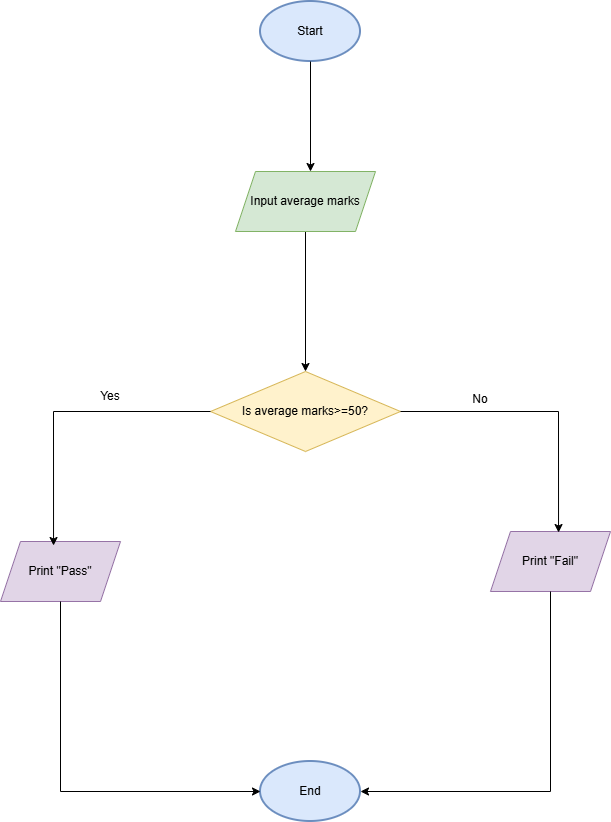

The diagram above was exported from draw.io. Its source (the exported page's mxGraphModel, read from the mxfile embedded in the PNG):
<mxGraphModel dx="1418" dy="906" grid="1" gridSize="10" guides="1" tooltips="1" connect="1" arrows="1" fold="1" page="1" pageScale="1" pageWidth="827" pageHeight="1169" math="0" shadow="0">
  <root>
    <mxCell id="0" />
    <mxCell id="1" parent="0" />
    <mxCell id="5reDrCNObFYbYgT-U1S9-1" value="End" style="strokeWidth=2;html=1;shape=mxgraph.flowchart.start_1;whiteSpace=wrap;fillColor=#dae8fc;strokeColor=#6c8ebf;" vertex="1" parent="1">
      <mxGeometry x="400" y="850" width="100" height="60" as="geometry" />
    </mxCell>
    <mxCell id="5reDrCNObFYbYgT-U1S9-2" value="Start" style="strokeWidth=2;html=1;shape=mxgraph.flowchart.start_1;whiteSpace=wrap;fillColor=#dae8fc;strokeColor=#6c8ebf;" vertex="1" parent="1">
      <mxGeometry x="400" y="90" width="100" height="60" as="geometry" />
    </mxCell>
    <mxCell id="5reDrCNObFYbYgT-U1S9-13" style="edgeStyle=orthogonalEdgeStyle;rounded=0;orthogonalLoop=1;jettySize=auto;html=1;exitX=0.5;exitY=1;exitDx=0;exitDy=0;entryX=0.5;entryY=0;entryDx=0;entryDy=0;" edge="1" parent="1" source="5reDrCNObFYbYgT-U1S9-3" target="5reDrCNObFYbYgT-U1S9-4">
      <mxGeometry relative="1" as="geometry" />
    </mxCell>
    <mxCell id="5reDrCNObFYbYgT-U1S9-3" value="Input average marks" style="shape=parallelogram;perimeter=parallelogramPerimeter;whiteSpace=wrap;html=1;fixedSize=1;fillColor=#d5e8d4;strokeColor=#82b366;" vertex="1" parent="1">
      <mxGeometry x="375" y="260" width="140" height="60" as="geometry" />
    </mxCell>
    <mxCell id="5reDrCNObFYbYgT-U1S9-4" value="Is average marks&amp;gt;=50?" style="rhombus;whiteSpace=wrap;html=1;fillColor=#fff2cc;strokeColor=#d6b656;" vertex="1" parent="1">
      <mxGeometry x="350" y="460" width="190" height="80" as="geometry" />
    </mxCell>
    <mxCell id="5reDrCNObFYbYgT-U1S9-5" value="Print &quot;Pass&quot;" style="shape=parallelogram;perimeter=parallelogramPerimeter;whiteSpace=wrap;html=1;fixedSize=1;fillColor=#e1d5e7;strokeColor=#9673a6;" vertex="1" parent="1">
      <mxGeometry x="140" y="630" width="120" height="60" as="geometry" />
    </mxCell>
    <mxCell id="5reDrCNObFYbYgT-U1S9-6" style="edgeStyle=orthogonalEdgeStyle;rounded=0;orthogonalLoop=1;jettySize=auto;html=1;exitX=0;exitY=0.5;exitDx=0;exitDy=0;entryX=0.442;entryY=0.067;entryDx=0;entryDy=0;entryPerimeter=0;" edge="1" parent="1" source="5reDrCNObFYbYgT-U1S9-4" target="5reDrCNObFYbYgT-U1S9-5">
      <mxGeometry relative="1" as="geometry" />
    </mxCell>
    <mxCell id="5reDrCNObFYbYgT-U1S9-7" value="Yes" style="text;html=1;whiteSpace=wrap;strokeColor=none;fillColor=none;align=center;verticalAlign=middle;rounded=0;" vertex="1" parent="1">
      <mxGeometry x="220" y="470" width="60" height="30" as="geometry" />
    </mxCell>
    <mxCell id="5reDrCNObFYbYgT-U1S9-8" value="Print &quot;Fail&quot;" style="shape=parallelogram;perimeter=parallelogramPerimeter;whiteSpace=wrap;html=1;fixedSize=1;fillColor=#e1d5e7;strokeColor=#9673a6;" vertex="1" parent="1">
      <mxGeometry x="630" y="620" width="120" height="60" as="geometry" />
    </mxCell>
    <mxCell id="5reDrCNObFYbYgT-U1S9-9" style="edgeStyle=orthogonalEdgeStyle;rounded=0;orthogonalLoop=1;jettySize=auto;html=1;exitX=1;exitY=0.5;exitDx=0;exitDy=0;entryX=0.567;entryY=0.017;entryDx=0;entryDy=0;entryPerimeter=0;" edge="1" parent="1" source="5reDrCNObFYbYgT-U1S9-4" target="5reDrCNObFYbYgT-U1S9-8">
      <mxGeometry relative="1" as="geometry" />
    </mxCell>
    <mxCell id="5reDrCNObFYbYgT-U1S9-11" value="No" style="text;html=1;whiteSpace=wrap;strokeColor=none;fillColor=none;align=center;verticalAlign=middle;rounded=0;" vertex="1" parent="1">
      <mxGeometry x="590" y="480" width="60" height="15" as="geometry" />
    </mxCell>
    <mxCell id="5reDrCNObFYbYgT-U1S9-12" style="edgeStyle=orthogonalEdgeStyle;rounded=0;orthogonalLoop=1;jettySize=auto;html=1;exitX=0.5;exitY=1;exitDx=0;exitDy=0;exitPerimeter=0;" edge="1" parent="1" source="5reDrCNObFYbYgT-U1S9-2">
      <mxGeometry relative="1" as="geometry">
        <mxPoint x="450" y="260" as="targetPoint" />
      </mxGeometry>
    </mxCell>
    <mxCell id="5reDrCNObFYbYgT-U1S9-14" style="edgeStyle=orthogonalEdgeStyle;rounded=0;orthogonalLoop=1;jettySize=auto;html=1;exitX=0.5;exitY=1;exitDx=0;exitDy=0;entryX=0;entryY=0.5;entryDx=0;entryDy=0;entryPerimeter=0;" edge="1" parent="1" source="5reDrCNObFYbYgT-U1S9-5" target="5reDrCNObFYbYgT-U1S9-1">
      <mxGeometry relative="1" as="geometry" />
    </mxCell>
    <mxCell id="5reDrCNObFYbYgT-U1S9-15" style="edgeStyle=orthogonalEdgeStyle;rounded=0;orthogonalLoop=1;jettySize=auto;html=1;exitX=0.5;exitY=1;exitDx=0;exitDy=0;entryX=1;entryY=0.5;entryDx=0;entryDy=0;entryPerimeter=0;" edge="1" parent="1" source="5reDrCNObFYbYgT-U1S9-8" target="5reDrCNObFYbYgT-U1S9-1">
      <mxGeometry relative="1" as="geometry" />
    </mxCell>
  </root>
</mxGraphModel>